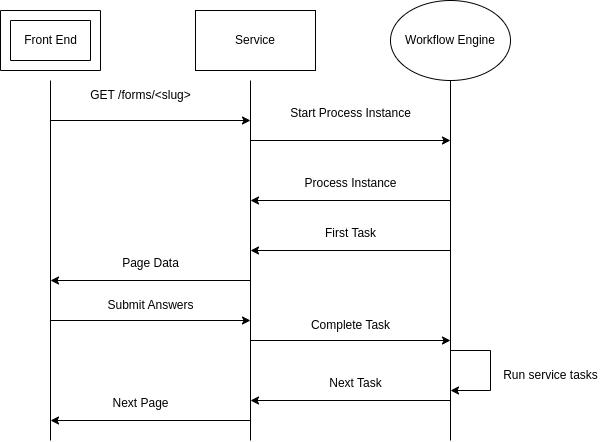

The diagram above was exported from draw.io. Its source (the exported page's mxGraphModel, read from the mxfile embedded in the PNG):
<mxGraphModel dx="1114" dy="1027" grid="1" gridSize="10" guides="1" tooltips="1" connect="1" arrows="1" fold="1" page="1" pageScale="1" pageWidth="850" pageHeight="1100" math="0" shadow="0">
  <root>
    <mxCell id="0" />
    <mxCell id="1" parent="0" />
    <mxCell id="gpaisTiuBw-a_b7FqvZL-1" value="" style="endArrow=none;html=1;rounded=0;" parent="1" edge="1">
      <mxGeometry width="50" height="50" relative="1" as="geometry">
        <mxPoint x="160" y="600" as="sourcePoint" />
        <mxPoint x="160" y="240" as="targetPoint" />
      </mxGeometry>
    </mxCell>
    <mxCell id="gpaisTiuBw-a_b7FqvZL-2" value="" style="endArrow=none;html=1;rounded=0;" parent="1" edge="1">
      <mxGeometry width="50" height="50" relative="1" as="geometry">
        <mxPoint x="360" y="600" as="sourcePoint" />
        <mxPoint x="360" y="240" as="targetPoint" />
      </mxGeometry>
    </mxCell>
    <mxCell id="gpaisTiuBw-a_b7FqvZL-3" value="" style="endArrow=none;html=1;rounded=0;" parent="1" edge="1">
      <mxGeometry width="50" height="50" relative="1" as="geometry">
        <mxPoint x="560" y="600" as="sourcePoint" />
        <mxPoint x="560" y="240" as="targetPoint" />
      </mxGeometry>
    </mxCell>
    <mxCell id="tmnAFO4r8iwM_K1cI3Ov-1" value="" style="verticalLabelPosition=bottom;verticalAlign=top;html=1;shape=mxgraph.basic.frame;dx=10;whiteSpace=wrap;" parent="1" vertex="1">
      <mxGeometry x="110" y="170" width="100" height="60" as="geometry" />
    </mxCell>
    <mxCell id="tmnAFO4r8iwM_K1cI3Ov-2" value="Front End" style="text;html=1;align=center;verticalAlign=middle;resizable=0;points=[];autosize=1;strokeColor=none;fillColor=none;" parent="1" vertex="1">
      <mxGeometry x="120" y="185" width="80" height="30" as="geometry" />
    </mxCell>
    <mxCell id="tmnAFO4r8iwM_K1cI3Ov-3" value="Service" style="rounded=0;whiteSpace=wrap;html=1;" parent="1" vertex="1">
      <mxGeometry x="305" y="170" width="120" height="60" as="geometry" />
    </mxCell>
    <mxCell id="tmnAFO4r8iwM_K1cI3Ov-5" value="Workflow Engine" style="ellipse;whiteSpace=wrap;html=1;" parent="1" vertex="1">
      <mxGeometry x="500" y="160" width="120" height="80" as="geometry" />
    </mxCell>
    <mxCell id="tmnAFO4r8iwM_K1cI3Ov-6" value="" style="endArrow=classic;html=1;rounded=0;" parent="1" edge="1">
      <mxGeometry width="50" height="50" relative="1" as="geometry">
        <mxPoint x="160" y="280" as="sourcePoint" />
        <mxPoint x="360" y="280" as="targetPoint" />
      </mxGeometry>
    </mxCell>
    <mxCell id="tmnAFO4r8iwM_K1cI3Ov-7" value="GET /forms/&amp;lt;slug&amp;gt;" style="text;html=1;align=center;verticalAlign=middle;resizable=0;points=[];autosize=1;strokeColor=none;fillColor=none;" parent="1" vertex="1">
      <mxGeometry x="190" y="240" width="120" height="30" as="geometry" />
    </mxCell>
    <mxCell id="tmnAFO4r8iwM_K1cI3Ov-8" value="" style="endArrow=classic;html=1;rounded=0;" parent="1" edge="1">
      <mxGeometry width="50" height="50" relative="1" as="geometry">
        <mxPoint x="360" y="300" as="sourcePoint" />
        <mxPoint x="560" y="300" as="targetPoint" />
      </mxGeometry>
    </mxCell>
    <mxCell id="tmnAFO4r8iwM_K1cI3Ov-9" value="Start Process Instance" style="text;html=1;align=center;verticalAlign=middle;resizable=0;points=[];autosize=1;strokeColor=none;fillColor=none;" parent="1" vertex="1">
      <mxGeometry x="390" y="258" width="140" height="30" as="geometry" />
    </mxCell>
    <mxCell id="tmnAFO4r8iwM_K1cI3Ov-10" value="" style="endArrow=classic;html=1;rounded=0;" parent="1" edge="1">
      <mxGeometry width="50" height="50" relative="1" as="geometry">
        <mxPoint x="560" y="360" as="sourcePoint" />
        <mxPoint x="360" y="360" as="targetPoint" />
      </mxGeometry>
    </mxCell>
    <mxCell id="tmnAFO4r8iwM_K1cI3Ov-11" value="Process Instance" style="text;html=1;align=center;verticalAlign=middle;resizable=0;points=[];autosize=1;strokeColor=none;fillColor=none;" parent="1" vertex="1">
      <mxGeometry x="400" y="328" width="120" height="30" as="geometry" />
    </mxCell>
    <mxCell id="tmnAFO4r8iwM_K1cI3Ov-12" value="" style="endArrow=classic;html=1;rounded=0;" parent="1" edge="1">
      <mxGeometry width="50" height="50" relative="1" as="geometry">
        <mxPoint x="560" y="410" as="sourcePoint" />
        <mxPoint x="360" y="410" as="targetPoint" />
      </mxGeometry>
    </mxCell>
    <mxCell id="tmnAFO4r8iwM_K1cI3Ov-13" value="First Task" style="text;html=1;align=center;verticalAlign=middle;resizable=0;points=[];autosize=1;strokeColor=none;fillColor=none;" parent="1" vertex="1">
      <mxGeometry x="425" y="378" width="70" height="30" as="geometry" />
    </mxCell>
    <mxCell id="tmnAFO4r8iwM_K1cI3Ov-14" value="" style="endArrow=classic;html=1;rounded=0;" parent="1" edge="1">
      <mxGeometry width="50" height="50" relative="1" as="geometry">
        <mxPoint x="360" y="440" as="sourcePoint" />
        <mxPoint x="160" y="440" as="targetPoint" />
      </mxGeometry>
    </mxCell>
    <mxCell id="tmnAFO4r8iwM_K1cI3Ov-15" value="Page Data" style="text;html=1;align=center;verticalAlign=middle;resizable=0;points=[];autosize=1;strokeColor=none;fillColor=none;" parent="1" vertex="1">
      <mxGeometry x="220" y="408" width="80" height="30" as="geometry" />
    </mxCell>
    <mxCell id="tmnAFO4r8iwM_K1cI3Ov-17" value="" style="endArrow=classic;html=1;rounded=0;" parent="1" edge="1">
      <mxGeometry width="50" height="50" relative="1" as="geometry">
        <mxPoint x="160" y="480" as="sourcePoint" />
        <mxPoint x="360" y="480" as="targetPoint" />
      </mxGeometry>
    </mxCell>
    <mxCell id="tmnAFO4r8iwM_K1cI3Ov-18" value="Submit Answers" style="text;html=1;align=center;verticalAlign=middle;resizable=0;points=[];autosize=1;strokeColor=none;fillColor=none;" parent="1" vertex="1">
      <mxGeometry x="205" y="450" width="110" height="30" as="geometry" />
    </mxCell>
    <mxCell id="tmnAFO4r8iwM_K1cI3Ov-19" value="" style="endArrow=classic;html=1;rounded=0;" parent="1" edge="1">
      <mxGeometry width="50" height="50" relative="1" as="geometry">
        <mxPoint x="360" y="500" as="sourcePoint" />
        <mxPoint x="560" y="500" as="targetPoint" />
      </mxGeometry>
    </mxCell>
    <mxCell id="tmnAFO4r8iwM_K1cI3Ov-20" value="Complete Task" style="text;html=1;align=center;verticalAlign=middle;resizable=0;points=[];autosize=1;strokeColor=none;fillColor=none;" parent="1" vertex="1">
      <mxGeometry x="410" y="470" width="100" height="30" as="geometry" />
    </mxCell>
    <mxCell id="tmnAFO4r8iwM_K1cI3Ov-23" value="" style="endArrow=none;html=1;rounded=0;" parent="1" edge="1">
      <mxGeometry width="50" height="50" relative="1" as="geometry">
        <mxPoint x="560" y="510" as="sourcePoint" />
        <mxPoint x="600" y="510" as="targetPoint" />
      </mxGeometry>
    </mxCell>
    <mxCell id="tmnAFO4r8iwM_K1cI3Ov-24" value="" style="endArrow=none;html=1;rounded=0;" parent="1" edge="1">
      <mxGeometry width="50" height="50" relative="1" as="geometry">
        <mxPoint x="600" y="550" as="sourcePoint" />
        <mxPoint x="600" y="510" as="targetPoint" />
      </mxGeometry>
    </mxCell>
    <mxCell id="tmnAFO4r8iwM_K1cI3Ov-25" value="" style="endArrow=classic;html=1;rounded=0;" parent="1" edge="1">
      <mxGeometry width="50" height="50" relative="1" as="geometry">
        <mxPoint x="600" y="550" as="sourcePoint" />
        <mxPoint x="560" y="550" as="targetPoint" />
      </mxGeometry>
    </mxCell>
    <mxCell id="tmnAFO4r8iwM_K1cI3Ov-26" value="Run service tasks" style="text;html=1;align=center;verticalAlign=middle;resizable=0;points=[];autosize=1;strokeColor=none;fillColor=none;" parent="1" vertex="1">
      <mxGeometry x="600" y="520" width="120" height="30" as="geometry" />
    </mxCell>
    <mxCell id="tmnAFO4r8iwM_K1cI3Ov-27" value="" style="endArrow=classic;html=1;rounded=0;" parent="1" edge="1">
      <mxGeometry width="50" height="50" relative="1" as="geometry">
        <mxPoint x="560" y="560" as="sourcePoint" />
        <mxPoint x="360" y="560" as="targetPoint" />
      </mxGeometry>
    </mxCell>
    <mxCell id="tmnAFO4r8iwM_K1cI3Ov-28" value="Next Task" style="text;html=1;align=center;verticalAlign=middle;resizable=0;points=[];autosize=1;strokeColor=none;fillColor=none;" parent="1" vertex="1">
      <mxGeometry x="425" y="528" width="80" height="30" as="geometry" />
    </mxCell>
    <mxCell id="tmnAFO4r8iwM_K1cI3Ov-29" value="" style="endArrow=classic;html=1;rounded=0;" parent="1" edge="1">
      <mxGeometry width="50" height="50" relative="1" as="geometry">
        <mxPoint x="360" y="580" as="sourcePoint" />
        <mxPoint x="160" y="580" as="targetPoint" />
      </mxGeometry>
    </mxCell>
    <mxCell id="tmnAFO4r8iwM_K1cI3Ov-30" value="Next Page" style="text;html=1;align=center;verticalAlign=middle;resizable=0;points=[];autosize=1;strokeColor=none;fillColor=none;" parent="1" vertex="1">
      <mxGeometry x="210" y="548" width="80" height="30" as="geometry" />
    </mxCell>
  </root>
</mxGraphModel>